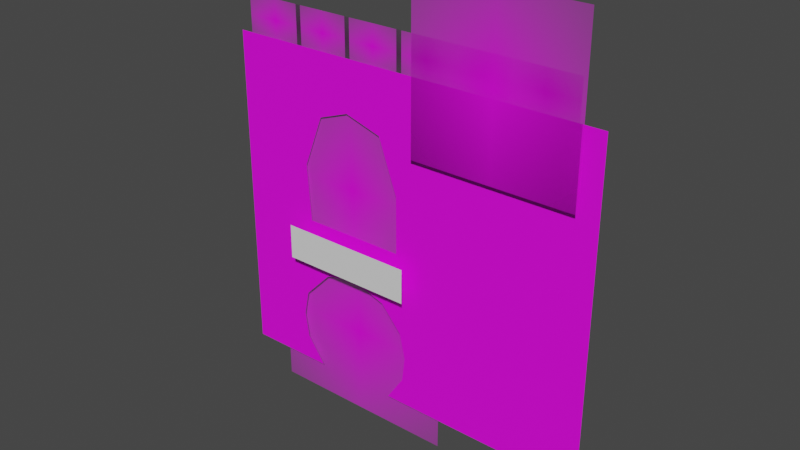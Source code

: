 # Source: bank.blend  (saved by Blender 2.82.7; exported with 4.5.12 LTS)
import bpy
from mathutils import Matrix  # noqa: F401  (used for matrix-valued properties, if any)

bpy.ops.wm.read_factory_settings(use_empty=True)
scene = bpy.context.scene
scene.name = 'Scene'

# ---- collections
col_collection = bpy.data.collections.new('Collection'); scene.collection.children.link(col_collection)

# ---- images (referenced by path relative to the original .blend; pixels are not part of the script)
import os
ASSET_DIR = os.environ.get("B2B_ASSET_DIR", "")  # directory of the original .blend (textures are referenced by path, not embedded)
HERE = os.path.dirname(os.path.abspath(__file__))  # packed textures are extracted next to this script under _unpacked/

def load_image(name, relpath, width, height, colorspace="sRGB"):
    """Load a texture the original file referenced (path relative to the .blend, or extracted next to this script)."""
    p = next((c for c in (os.path.join(HERE, relpath), os.path.join(ASSET_DIR, relpath)) if relpath and os.path.exists(c)), "")
    if p:
        img = bpy.data.images.load(p, check_existing=True)
        img.name = name
    else:  # same state as the original file: an image datablock whose file is absent (Cycles renders it pink)
        img = bpy.data.images.new(name, width, height)
        img.source = "FILE"
        img.filepath = "//" + (relpath or name)
    img.colorspace_settings.name = colorspace
    return img
img_bankfront_png = load_image('bankfront.png', 'bankfront.png', 1024, 1024, 'sRGB')
img_steamexport_png = load_image('steamExport.png', 'steamExport.png', 1024, 1024, 'sRGB')
img_clock_18_png = load_image('clock-18.png', 'clock-18.png', 1024, 1024, 'sRGB')
img_hoodoor_19_19_png = load_image('hooDoor-19-19.png', 'hooDoor-19-19.png', 1024, 1024, 'sRGB')
img_ornaaterailing_11_png = load_image('ornaateRailing-11.png', 'ornaateRailing-11.png', 1024, 1024, 'sRGB')

# ---- materials (node trees are filled in below, after node groups)
mat_material_001 = bpy.data.materials.new('Material.001')
mat_material_001.use_transparent_shadow = False
mat_steamexport = bpy.data.materials.new('steamExport')
mat_steamexport.surface_render_method = 'BLENDED'
mat_steamexport.blend_method = 'BLEND'
mat_steamexport.use_transparent_shadow = False
mat_clock_18 = bpy.data.materials.new('clock-18')
mat_clock_18.surface_render_method = 'BLENDED'
mat_clock_18.blend_method = 'BLEND'
mat_clock_18.use_transparent_shadow = False
mat_hoodoor_19 = bpy.data.materials.new('hooDoor-19')
mat_hoodoor_19.surface_render_method = 'BLENDED'
mat_hoodoor_19.blend_method = 'BLEND'
mat_hoodoor_19.use_transparent_shadow = False
mat_ornaaterailing_11 = bpy.data.materials.new('ornaateRailing-11')
mat_ornaaterailing_11.surface_render_method = 'BLENDED'
mat_ornaaterailing_11.blend_method = 'BLEND'
mat_ornaaterailing_11.use_transparent_shadow = False

# ---- material node trees
mat_material_001.use_nodes = True; mat_material_001.node_tree.nodes.clear()
_N = mat_material_001.node_tree.nodes; _L = mat_material_001.node_tree.links
n0 = _N.new('ShaderNodeOutputMaterial'); n0.name = 'Material Output'; n0.location = (300, 300)
n1 = _N.new('ShaderNodeBsdfPrincipled'); n1.name = 'Principled BSDF'; n1.location = (-86, 394)
n1.distribution = 'GGX'
n1.subsurface_method = 'BURLEY'
n1.inputs[3].default_value = 1.45
n1.inputs[27].default_value = (0.0, 0.0, 0.0, 1.0)
n1.inputs[28].default_value = 1.0
n2 = _N.new('ShaderNodeTexImage'); n2.name = 'Image Texture'; n2.location = (-500, 410)
n2.image = img_bankfront_png
_L.new(n1.outputs[0], n0.inputs[0])
_L.new(n2.outputs[0], n1.inputs[0])
n0.is_active_output = True
mat_steamexport.use_nodes = True; mat_steamexport.node_tree.nodes.clear()
_N = mat_steamexport.node_tree.nodes; _L = mat_steamexport.node_tree.links
n0 = _N.new('ShaderNodeOutputMaterial'); n0.name = 'Material Output'; n0.location = (300, 300)
n1 = _N.new('ShaderNodeTexImage'); n1.name = 'Image Texture'; n1.location = (-200, 300)
n1.image = img_steamexport_png
n1.extension = 'CLIP'
n2 = _N.new('ShaderNodeBsdfPrincipled'); n2.name = 'Principled BSDF'; n2.location = (0, 300)
n2.distribution = 'GGX'
n2.subsurface_method = 'BURLEY'
n2.inputs[3].default_value = 1.45
n2.inputs[27].default_value = (0.0, 0.0, 0.0, 1.0)
n2.inputs[28].default_value = 1.0
_L.new(n1.outputs[0], n2.inputs[0])
_L.new(n1.outputs[1], n2.inputs[4])
_L.new(n2.outputs[0], n0.inputs[0])
n0.is_active_output = True
mat_clock_18.use_nodes = True; mat_clock_18.node_tree.nodes.clear()
_N = mat_clock_18.node_tree.nodes; _L = mat_clock_18.node_tree.links
n0 = _N.new('ShaderNodeOutputMaterial'); n0.name = 'Material Output'; n0.location = (300, 300)
n1 = _N.new('ShaderNodeTexImage'); n1.name = 'Image Texture'; n1.location = (-200, 300)
n1.image = img_clock_18_png
n1.extension = 'CLIP'
n2 = _N.new('ShaderNodeBsdfPrincipled'); n2.name = 'Principled BSDF'; n2.location = (0, 300)
n2.distribution = 'GGX'
n2.subsurface_method = 'BURLEY'
n2.inputs[3].default_value = 1.45
n2.inputs[27].default_value = (0.0, 0.0, 0.0, 1.0)
n2.inputs[28].default_value = 1.0
_L.new(n1.outputs[0], n2.inputs[0])
_L.new(n1.outputs[1], n2.inputs[4])
_L.new(n2.outputs[0], n0.inputs[0])
n0.is_active_output = True
mat_hoodoor_19.use_nodes = True; mat_hoodoor_19.node_tree.nodes.clear()
_N = mat_hoodoor_19.node_tree.nodes; _L = mat_hoodoor_19.node_tree.links
n0 = _N.new('ShaderNodeTexImage'); n0.name = 'Image Texture'; n0.location = (-183, 360)
n0.image = img_hoodoor_19_19_png
n0.extension = 'CLIP'
n1 = _N.new('ShaderNodeBsdfPrincipled'); n1.name = 'Principled BSDF'; n1.location = (116, 354)
n1.distribution = 'GGX'
n1.subsurface_method = 'BURLEY'
n1.inputs[3].default_value = 1.45
n1.inputs[27].default_value = (0.0, 0.0, 0.0, 1.0)
n1.inputs[28].default_value = 1.0
n2 = _N.new('ShaderNodeOutputMaterial'); n2.name = 'Material Output'; n2.location = (598, 387)
_L.new(n0.outputs[0], n1.inputs[0])
_L.new(n0.outputs[1], n1.inputs[4])
_L.new(n1.outputs[0], n2.inputs[0])
n2.is_active_output = True
mat_ornaaterailing_11.use_nodes = True; mat_ornaaterailing_11.node_tree.nodes.clear()
_N = mat_ornaaterailing_11.node_tree.nodes; _L = mat_ornaaterailing_11.node_tree.links
n0 = _N.new('ShaderNodeOutputMaterial'); n0.name = 'Material Output'; n0.location = (300, 300)
n1 = _N.new('ShaderNodeTexImage'); n1.name = 'Image Texture'; n1.location = (-200, 300)
n1.image = img_ornaaterailing_11_png
n1.extension = 'CLIP'
n2 = _N.new('ShaderNodeBsdfPrincipled'); n2.name = 'Principled BSDF'; n2.location = (0, 300)
n2.distribution = 'GGX'
n2.subsurface_method = 'BURLEY'
n2.inputs[3].default_value = 1.45
n2.inputs[27].default_value = (0.0, 0.0, 0.0, 1.0)
n2.inputs[28].default_value = 1.0
_L.new(n1.outputs[0], n2.inputs[0])
_L.new(n1.outputs[1], n2.inputs[4])
_L.new(n2.outputs[0], n0.inputs[0])
n0.is_active_output = True

# ---- world
world_world = bpy.data.worlds.new('World'); scene.world = world_world
world_world.use_nodes = True; world_world.node_tree.nodes.clear()
_N = world_world.node_tree.nodes; _L = world_world.node_tree.links
n0 = _N.new('ShaderNodeOutputWorld'); n0.name = 'World Output'; n0.location = (300, 300)
n1 = _N.new('ShaderNodeBackground'); n1.name = 'Background'; n1.location = (10, 300)
n1.inputs[0].default_value = (0.05088, 0.05088, 0.05088, 1.0)
_L.new(n1.outputs[0], n0.inputs[0])
n0.is_active_output = True
world_world.color = (0.05088, 0.05088, 0.05088)
world_world.use_sun_shadow = False
world_world.sun_shadow_jitter_overblur = 0.0

# ---- meshes
me_plane = bpy.data.meshes.new('Plane')
me_plane.from_pydata([(-3.269, 0.0, -3.269), (6.416, 0.0, -3.269), (-3.269, 0.0, 5.069), (6.416, 0.0, 5.069), (1.096, 0.0, -3.269), (4.216, 0.0, 5.069), (-2.086, 0.0, 5.069), (-1.046, 0.0, -3.269), (0.3108, 0.0, 5.069), (-3.269, 0.0, -1.334), (6.416, 0.0, -1.307), (1.468, 0.0, -1.334), (-1.492, 0.0, -1.334), (0.02505, 0.0, -0.4154), (1.509, 0.0, 5.069), (0.9287, -4.388e-08, -0.7131), (-0.8876, 0.0, 5.069), (-0.797, -5.668e-08, -0.6178), (-3.269, 0.0, -2.601), (6.416, 0.0, -2.588), (1.543, 0.0, -2.601), (-1.52, 0.0, -2.601), (6.416, 0.0, -1.947), (1.616, 0.0, -1.968), (-1.623, 0.0, -1.968), (-3.269, 0.0, -1.968), (6.416, 0.0, 3.521), (4.255, 0.0, 3.514), (-2.292, 0.0, 3.514), (-0.06096, -6.349e-09, 3.785), (-3.269, 0.0, 3.514), (0.8769, 1.093e-08, 3.504), (-0.8562, 1.164e-08, 3.499), (-3.269, 0.0, 0.6862), (6.416, 0.0, 0.6862), (3.628, 0.0, 0.6862), (-2.092, 0.0, 0.6862), (0.1047, 0.0, 0.7618), (1.365, -3.165e-08, 0.7618), (-1.257, -4.088e-08, 0.7618), (6.416, 0.0, 2.104), (4.276, 0.0, 2.1), (-2.31, 0.0, 2.1), (1.362, -2.115e-08, 2.176), (-1.364, -2.732e-08, 2.187), (-3.269, 0.0, 2.1)], [], [(27, 26, 3, 5), (31, 27, 5, 14), (30, 28, 6, 2), (32, 29, 8, 16), (25, 24, 12, 9), (23, 22, 10, 11), (29, 31, 14, 8), (28, 32, 16, 6), (4, 1, 19, 20), (0, 7, 21, 18), (20, 19, 22, 23), (18, 21, 24, 25), (42, 44, 32, 28), (45, 42, 28, 30), (43, 41, 27, 31), (41, 40, 26, 27), (11, 10, 34, 35), (15, 11, 35, 38), (9, 12, 36, 33), (17, 13, 37, 39), (13, 15, 38, 37), (12, 17, 39, 36), (35, 34, 40, 41), (38, 35, 41, 43), (33, 36, 42, 45), (36, 39, 44, 42)])
_uv = me_plane.uv_layers.new(name='UVMap')
_uv.uv.foreach_set('vector', [0.7661, 0.7587, 0.9799, 0.7594, 0.9799, 0.9125, 0.7622, 0.9125, 0.4318, 0.7577, 0.7661, 0.7587, 0.7622, 0.9125, 0.4944, 0.9125, 0.02158, 0.7587, 0.1183, 0.7587, 0.1386, 0.9125, 0.02158, 0.9125, 0.2603, 0.7572, 0.339, 0.7855, 0.3758, 0.9125, 0.2572, 0.9125, 0.02158, 0.2163, 0.1845, 0.2163, 0.1974, 0.279, 0.02158, 0.279, 0.505, 0.2163, 0.9799, 0.2183, 0.9799, 0.2816, 0.4903, 0.279, 0.339, 0.7855, 0.4318, 0.7577, 0.4944, 0.9125, 0.3758, 0.9125, 0.1183, 0.7587, 0.2603, 0.7572, 0.2572, 0.9125, 0.1386, 0.9125, 0.4535, 0.08749, 0.9799, 0.08749, 0.9799, 0.1549, 0.4977, 0.1536, 0.02158, 0.08749, 0.2416, 0.08749, 0.1946, 0.1536, 0.02158, 0.1536, 0.4977, 0.1536, 0.9799, 0.1549, 0.9799, 0.2183, 0.505, 0.2163, 0.02158, 0.1536, 0.1946, 0.1536, 0.1845, 0.2163, 0.02158, 0.2163, 0.1165, 0.6188, 0.2101, 0.6274, 0.2603, 0.7572, 0.1183, 0.7587, 0.02158, 0.6188, 0.1165, 0.6188, 0.1183, 0.7587, 0.02158, 0.7587, 0.4798, 0.6263, 0.7682, 0.6188, 0.7661, 0.7587, 0.4318, 0.7577, 0.7682, 0.6188, 0.9799, 0.6191, 0.9799, 0.7594, 0.7661, 0.7587, 0.4903, 0.279, 0.9799, 0.2816, 0.9799, 0.4789, 0.704, 0.4789, 0.437, 0.3404, 0.4903, 0.279, 0.704, 0.4789, 0.4801, 0.4864, 0.02158, 0.279, 0.1974, 0.279, 0.138, 0.4789, 0.02158, 0.4789, 0.2662, 0.3498, 0.3475, 0.3699, 0.3554, 0.4864, 0.2207, 0.4864, 0.3475, 0.3699, 0.437, 0.3404, 0.4801, 0.4864, 0.3554, 0.4864, 0.1974, 0.279, 0.2662, 0.3498, 0.2207, 0.4864, 0.138, 0.4789, 0.704, 0.4789, 0.9799, 0.4789, 0.9799, 0.6191, 0.7682, 0.6188, 0.4801, 0.4864, 0.704, 0.4789, 0.7682, 0.6188, 0.4798, 0.6263, 0.02158, 0.4789, 0.138, 0.4789, 0.1165, 0.6188, 0.02158, 0.6188, 0.138, 0.4789, 0.2207, 0.4864, 0.2101, 0.6274, 0.1165, 0.6188])
me_plane.materials.append(mat_material_001)
me_plane.use_remesh_fix_poles = True
me_plane.use_remesh_preserve_attributes = False
me_plane.use_mirror_vertex_groups = False
me_plane.update()
me_plane_001 = bpy.data.meshes.new('Plane.001')
me_plane_001.from_pydata([(-1.793, -5.96e-08, -0.4085), (1.645, -5.96e-08, -0.4085), (-1.793, -1.192e-07, 0.4641), (1.645, -1.192e-07, 0.4641), (-0.07402, -5.96e-08, -0.4085), (-0.07402, -1.192e-07, 0.4641)], [], [(4, 1, 3, 5), (0, 4, 5, 2)])
_uv = me_plane_001.uv_layers.new(name='UVMap')
_uv.uv.foreach_set('vector', [0.501, 0.3731, 1.001, 0.3731, 1.001, 0.6269, 0.501, 0.6269, 0.001029, 0.3731, 0.501, 0.3731, 0.501, 0.6269, 0.001029, 0.6269])
_ca = me_plane_001.color_attributes.new('Col', 'BYTE_COLOR', 'CORNER')
_ca.data.foreach_set('color', [1.0, 1.0, 1.0, 1.0, 1.0, 1.0, 1.0, 1.0, 1.0, 1.0, 1.0, 1.0, 1.0, 1.0, 1.0, 1.0, 1.0, 1.0, 1.0, 1.0, 1.0, 1.0, 1.0, 1.0, 1.0, 1.0, 1.0, 1.0, 1.0, 1.0, 1.0, 1.0])
me_plane_001.use_remesh_fix_poles = True
me_plane_001.use_remesh_preserve_attributes = False
me_plane_001.use_mirror_vertex_groups = False
me_plane_001.update()
me_steamexport = bpy.data.meshes.new('steamExport')
me_steamexport.from_pydata([(-2.051, 0.0, -2.051), (2.051, 0.0, -2.051), (-2.051, 0.0, 2.051), (2.051, 0.0, 2.051)], [], [(0, 1, 3, 2)])
_uv = me_steamexport.uv_layers.new(name='UVMap')
_uv.uv.foreach_set('vector', [0.0, 0.0, 1.0, 0.0, 1.0, 1.0, 0.0, 1.0])
me_steamexport.materials.append(mat_steamexport)
me_steamexport.use_remesh_fix_poles = True
me_steamexport.use_remesh_preserve_attributes = False
me_steamexport.use_mirror_vertex_groups = False
me_steamexport.update()
me_clock_18 = bpy.data.meshes.new('clock-18')
me_clock_18.from_pydata([(-1.793, 0.07781, -2.183), (1.793, 0.07781, -2.183), (-1.793, 0.07781, 2.183), (1.793, 0.07781, 2.183)], [], [(0, 1, 3, 2)])
_uv = me_clock_18.uv_layers.new(name='UVMap')
_uv.uv.foreach_set('vector', [0.0, 0.0, 1.0, 0.0, 1.0, 1.0, 0.0, 1.0])
me_clock_18.materials.append(mat_clock_18)
me_clock_18.use_remesh_fix_poles = True
me_clock_18.use_remesh_preserve_attributes = False
me_clock_18.use_mirror_vertex_groups = False
me_clock_18.update()
me_hoodoor_19 = bpy.data.meshes.new('hooDoor-19')
me_hoodoor_19.from_pydata([(-2.461, 0.0, -2.261), (2.461, 0.0, -2.261), (-2.461, 0.0, 2.261), (2.461, 0.0, 2.261)], [], [(0, 1, 3, 2)])
_uv = me_hoodoor_19.uv_layers.new(name='UVMap')
_uv.uv.foreach_set('vector', [0.0, 0.0, 1.0, 0.0, 1.0, 1.0, 0.0, 1.0])
me_hoodoor_19.materials.append(mat_hoodoor_19)
me_hoodoor_19.use_remesh_fix_poles = True
me_hoodoor_19.use_remesh_preserve_attributes = False
me_hoodoor_19.use_mirror_vertex_groups = False
me_hoodoor_19.update()
me_ornaaterailing_11 = bpy.data.meshes.new('ornaateRailing-11')
me_ornaaterailing_11.from_pydata([(-0.7874, 0.0, -0.5), (0.7874, 0.0, -0.5), (-0.7874, 0.0, 0.5), (0.7874, 0.0, 0.5)], [], [(0, 1, 3, 2)])
_uv = me_ornaaterailing_11.uv_layers.new(name='UVMap')
_uv.uv.foreach_set('vector', [0.0, 0.0, 1.0, 0.0, 1.0, 1.0, 0.0, 1.0])
me_ornaaterailing_11.materials.append(mat_ornaaterailing_11)
me_ornaaterailing_11.use_remesh_fix_poles = True
me_ornaaterailing_11.use_remesh_preserve_attributes = False
me_ornaaterailing_11.use_mirror_vertex_groups = False
me_ornaaterailing_11.update()
me_ornaaterailing_11_001 = bpy.data.meshes.new('ornaateRailing-11.001')
me_ornaaterailing_11_001.from_pydata([(-0.7874, 0.0, -0.5), (0.7874, 0.0, -0.5), (-0.7874, 0.0, 0.5), (0.7874, 0.0, 0.5)], [], [(0, 1, 3, 2)])
_uv = me_ornaaterailing_11_001.uv_layers.new(name='UVMap')
_uv.uv.foreach_set('vector', [0.0, 0.0, 1.0, 0.0, 1.0, 1.0, 0.0, 1.0])
me_ornaaterailing_11_001.materials.append(mat_ornaaterailing_11)
me_ornaaterailing_11_001.use_remesh_fix_poles = True
me_ornaaterailing_11_001.use_remesh_preserve_attributes = False
me_ornaaterailing_11_001.use_mirror_vertex_groups = False
me_ornaaterailing_11_001.update()
me_ornaaterailing_11_002 = bpy.data.meshes.new('ornaateRailing-11.002')
me_ornaaterailing_11_002.from_pydata([(-0.7874, 0.0, -0.5), (0.7874, 0.0, -0.5), (-0.7874, 0.0, 0.5), (0.7874, 0.0, 0.5)], [], [(0, 1, 3, 2)])
_uv = me_ornaaterailing_11_002.uv_layers.new(name='UVMap')
_uv.uv.foreach_set('vector', [0.0, 0.0, 1.0, 0.0, 1.0, 1.0, 0.0, 1.0])
me_ornaaterailing_11_002.materials.append(mat_ornaaterailing_11)
me_ornaaterailing_11_002.use_remesh_fix_poles = True
me_ornaaterailing_11_002.use_remesh_preserve_attributes = False
me_ornaaterailing_11_002.use_mirror_vertex_groups = False
me_ornaaterailing_11_002.update()
me_ornaaterailing_11_003 = bpy.data.meshes.new('ornaateRailing-11.003')
me_ornaaterailing_11_003.from_pydata([(-0.7874, 0.0, -0.5), (0.7874, 0.0, -0.5), (-0.7874, 0.0, 0.5), (0.7874, 0.0, 0.5)], [], [(0, 1, 3, 2)])
_uv = me_ornaaterailing_11_003.uv_layers.new(name='UVMap')
_uv.uv.foreach_set('vector', [0.0, 0.0, 1.0, 0.0, 1.0, 1.0, 0.0, 1.0])
me_ornaaterailing_11_003.materials.append(mat_ornaaterailing_11)
me_ornaaterailing_11_003.use_remesh_fix_poles = True
me_ornaaterailing_11_003.use_remesh_preserve_attributes = False
me_ornaaterailing_11_003.use_mirror_vertex_groups = False
me_ornaaterailing_11_003.update()
me_ornaaterailing_11_004 = bpy.data.meshes.new('ornaateRailing-11.004')
me_ornaaterailing_11_004.from_pydata([(-0.7874, 0.0, -0.5), (0.7874, 0.0, -0.5), (-0.7874, 0.0, 0.5), (0.7874, 0.0, 0.5)], [], [(0, 1, 3, 2)])
_uv = me_ornaaterailing_11_004.uv_layers.new(name='UVMap')
_uv.uv.foreach_set('vector', [0.0, 0.0, 1.0, 0.0, 1.0, 1.0, 0.0, 1.0])
me_ornaaterailing_11_004.materials.append(mat_ornaaterailing_11)
me_ornaaterailing_11_004.use_remesh_fix_poles = True
me_ornaaterailing_11_004.use_remesh_preserve_attributes = False
me_ornaaterailing_11_004.use_mirror_vertex_groups = False
me_ornaaterailing_11_004.update()
me_ornaaterailing_11_005 = bpy.data.meshes.new('ornaateRailing-11.005')
me_ornaaterailing_11_005.from_pydata([(-0.7874, 0.0, -0.5), (0.7874, 0.0, -0.5), (-0.7874, 0.0, 0.5), (0.7874, 0.0, 0.5)], [], [(0, 1, 3, 2)])
_uv = me_ornaaterailing_11_005.uv_layers.new(name='UVMap')
_uv.uv.foreach_set('vector', [0.0, 0.0, 1.0, 0.0, 1.0, 1.0, 0.0, 1.0])
me_ornaaterailing_11_005.materials.append(mat_ornaaterailing_11)
me_ornaaterailing_11_005.use_remesh_fix_poles = True
me_ornaaterailing_11_005.use_remesh_preserve_attributes = False
me_ornaaterailing_11_005.use_mirror_vertex_groups = False
me_ornaaterailing_11_005.update()

# ---- objects
ob_plane = bpy.data.objects.new('Plane', me_plane)
ob_plane_001 = bpy.data.objects.new('Plane.001', me_plane_001)
ob_steamexport = bpy.data.objects.new('steamExport', me_steamexport)
ob_clock_18 = bpy.data.objects.new('clock-18', me_clock_18)
ob_hoodoor_19 = bpy.data.objects.new('hooDoor-19', me_hoodoor_19)
ob_ornaaterailing_11 = bpy.data.objects.new('ornaateRailing-11', me_ornaaterailing_11)
ob_ornaaterailing_11_001 = bpy.data.objects.new('ornaateRailing-11.001', me_ornaaterailing_11_001)
ob_ornaaterailing_11_002 = bpy.data.objects.new('ornaateRailing-11.002', me_ornaaterailing_11_002)
ob_ornaaterailing_11_003 = bpy.data.objects.new('ornaateRailing-11.003', me_ornaaterailing_11_003)
ob_ornaaterailing_11_004 = bpy.data.objects.new('ornaateRailing-11.004', me_ornaaterailing_11_004)
ob_ornaaterailing_11_005 = bpy.data.objects.new('ornaateRailing-11.005', me_ornaaterailing_11_005)

# ---- transforms, parenting, visibility, modifiers, constraints
ob_plane.location = (0.0, 0.0, 0.0)
ob_plane.lineart.crease_threshold = 0.0
ob_plane_001.location = (0.1888, -0.3811, 0.2124)
ob_plane_001.lineart.crease_threshold = 0.0
ob_steamexport.location = (3.962, -0.1727, 5.337)
ob_steamexport.lineart.crease_threshold = 0.0
ob_clock_18.location = (0.0, 0.0, 1.896)
ob_clock_18.lineart.crease_threshold = 0.0
ob_hoodoor_19.location = (0.06598, 0.1508, -1.905)
ob_hoodoor_19.lineart.crease_threshold = 0.0
ob_ornaaterailing_11.location = (-2.191, 0.03403, 5.481)
ob_ornaaterailing_11.lineart.crease_threshold = 0.0
ob_ornaaterailing_11_001.location = (-0.7499, 0.03403, 5.481)
ob_ornaaterailing_11_001.lineart.crease_threshold = 0.0
ob_ornaaterailing_11_002.location = (0.6953, 0.03403, 5.481)
ob_ornaaterailing_11_002.lineart.crease_threshold = 0.0
ob_ornaaterailing_11_003.location = (2.136, 0.03403, 5.481)
ob_ornaaterailing_11_003.lineart.crease_threshold = 0.0
ob_ornaaterailing_11_004.location = (3.574, 0.03403, 5.481)
ob_ornaaterailing_11_004.lineart.crease_threshold = 0.0
ob_ornaaterailing_11_005.location = (5.015, 0.03403, 5.481)
ob_ornaaterailing_11_005.lineart.crease_threshold = 0.0

# ---- collection membership
col_collection.objects.link(ob_plane)
col_collection.objects.link(ob_plane_001)
col_collection.objects.link(ob_steamexport)
col_collection.objects.link(ob_clock_18)
col_collection.objects.link(ob_hoodoor_19)
col_collection.objects.link(ob_ornaaterailing_11)
col_collection.objects.link(ob_ornaaterailing_11_001)
col_collection.objects.link(ob_ornaaterailing_11_002)
col_collection.objects.link(ob_ornaaterailing_11_003)
col_collection.objects.link(ob_ornaaterailing_11_004)
col_collection.objects.link(ob_ornaaterailing_11_005)

# ---- scene / render settings (as saved in the file)
scene.frame_start = 1; scene.frame_end = 250; scene.frame_set(1)
scene.render.engine = 'BLENDER_EEVEE_NEXT'
scene.cycles.use_denoising = False
scene.cycles.samples = 128
scene.cycles.sampling_pattern = 'TABULATED_SOBOL'
scene.cycles.use_adaptive_sampling = False
scene.cycles.use_light_tree = False
scene.view_settings.view_transform = 'Filmic'
bpy.context.view_layer.update()

# ---- added for rendering (the .blend has no active camera and no usable light): camera, sun
cam_auto = bpy.data.cameras.new('AutoCamera')
cam_auto.lens = 50.0
cam_auto.sensor_width = 36.0
cam_auto.clip_end = 1000.0
ob_auto_camera = bpy.data.objects.new('AutoCamera', cam_auto)
scene.collection.objects.link(ob_auto_camera)
ob_auto_camera.location = (15.5303, -16.8634, 12.7767)
ob_auto_camera.rotation_euler = (1.09748, -7.21219e-08, 0.694738)
scene.camera = ob_auto_camera
light_auto_sun = bpy.data.lights.new('AutoSun', 'SUN')
light_auto_sun.energy = 3.0
light_auto_sun.angle = 0.0523599
ob_auto_sun = bpy.data.objects.new('AutoSun', light_auto_sun)
scene.collection.objects.link(ob_auto_sun)
ob_auto_sun.rotation_euler = (0.872665, 0.174533, 0.523599)
bpy.context.view_layer.update()
